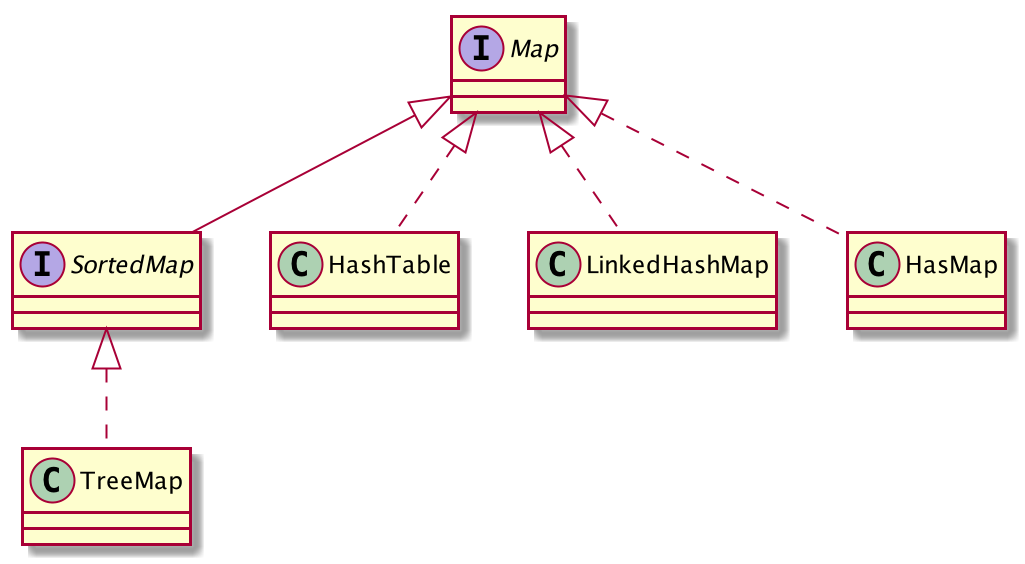

The diagram above was rendered by PlantUML. Its source (embedded in the PNG):
@startuml

interface Map

interface SortedMap
Map <|-- SortedMap

class HashTable
class LinkedHashMap
class HasMap
class TreeMap

Map <|.. HashTable
Map <|.. LinkedHashMap
Map <|.. HasMap

SortedMap <|.. TreeMap

@enduml